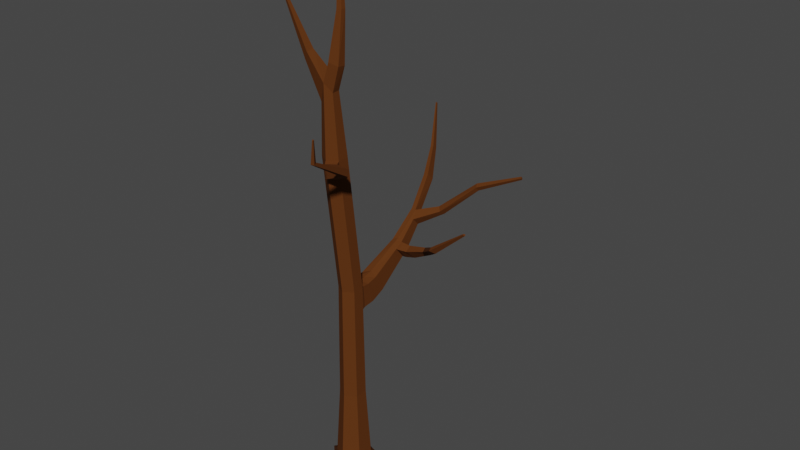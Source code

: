 # Source: Wood3.blend  (saved by Blender 2.92.15; exported with 4.5.12 LTS)
import bpy
from mathutils import Matrix  # noqa: F401  (used for matrix-valued properties, if any)

bpy.ops.wm.read_factory_settings(use_empty=True)
scene = bpy.context.scene
scene.name = 'Scene'

# ---- collections
col_collection = bpy.data.collections.new('Collection'); scene.collection.children.link(col_collection)

# ---- materials (node trees are filled in below, after node groups)
mat_wood3_mat = bpy.data.materials.new('Wood3_Mat')
mat_wood3_mat.use_transparent_shadow = False

# ---- material node trees
mat_wood3_mat.use_nodes = True; mat_wood3_mat.node_tree.nodes.clear()
_N = mat_wood3_mat.node_tree.nodes; _L = mat_wood3_mat.node_tree.links
n0 = _N.new('ShaderNodeOutputMaterial'); n0.name = 'Material Output'; n0.location = (300, 300)
n1 = _N.new('ShaderNodeBsdfPrincipled'); n1.name = 'Principled BSDF'; n1.location = (10, 300)
n1.distribution = 'GGX'
n1.subsurface_method = 'BURLEY'
n1.inputs[0].default_value = (0.11, 0.03414, 0.00693, 1.0)
n1.inputs[2].default_value = 0.9
n1.inputs[3].default_value = 1.45
n1.inputs[13].default_value = 0.1
n1.inputs[27].default_value = (0.0, 0.0, 0.0, 1.0)
n1.inputs[28].default_value = 1.0
_L.new(n1.outputs[0], n0.inputs[0])
n0.is_active_output = True

# ---- world
world_world = bpy.data.worlds.new('World'); scene.world = world_world
world_world.use_nodes = True; world_world.node_tree.nodes.clear()
_N = world_world.node_tree.nodes; _L = world_world.node_tree.links
n0 = _N.new('ShaderNodeOutputWorld'); n0.name = 'World Output'; n0.location = (300, 300)
n1 = _N.new('ShaderNodeBackground'); n1.name = 'Background'; n1.location = (10, 300)
n1.inputs[0].default_value = (0.05088, 0.05088, 0.05088, 1.0)
_L.new(n1.outputs[0], n0.inputs[0])
n0.is_active_output = True
world_world.color = (0.05088, 0.05088, 0.05088)
world_world.use_sun_shadow = False
world_world.sun_shadow_jitter_overblur = 0.0

# ---- meshes
me_cylinder_002 = bpy.data.meshes.new('Cylinder.002')
me_cylinder_002.from_pydata([(0.0, 1.0, -1.0), (-5.144e-09, 0.7396, 4.561), (0.866, 0.5, -1.0), (0.6418, 0.3698, 4.548), (0.866, -0.5, -1.0), (0.6418, -0.3698, 4.521), (-8.742e-08, -1.0, -1.0), (-6.993e-08, -0.7396, 4.508), (-0.866, -0.5, -1.0), (-0.6418, -0.3698, 4.521), (-0.866, 0.5, -1.0), (-0.6418, 0.3698, 4.548), (0.0, 1.0, 0.2857), (0.866, 0.5, 0.2857), (0.866, -0.5, 0.2857), (-8.742e-08, -1.0, 0.2857), (-0.866, -0.5, 0.2857), (-0.866, 0.5, 0.2857), (0.5715, 0.3277, 11.3), (-6.756e-09, 0.6555, 11.33), (0.5715, -0.3277, 11.22), (-6.445e-08, -0.6555, 11.18), (-0.5715, -0.3277, 11.22), (-0.5715, 0.3277, 11.3), (0.5715, -0.5929, 19.14), (5.005e-06, -0.263, 19.15), (0.5715, -1.253, 19.13), (4.947e-06, -1.583, 19.12), (-0.5715, -1.253, 19.13), (-0.5715, -0.5929, 19.14), (0.3839, -0.8979, 22.7), (5.007e-06, -0.6763, 23.2), (0.3839, -1.341, 22.68), (4.947e-06, -1.563, 23.16), (-0.3907, -1.338, 22.07), (-0.3907, -0.8869, 22.09), (0.5864, -0.3366, 9.803), (-6.561e-08, -0.6733, 9.77), (-0.5864, 0.3366, 9.869), (-6.415e-09, 0.6733, 9.902), (-0.5864, -0.3366, 9.803), (0.5864, 0.3366, 9.869), (0.5715, 0.3277, 11.3), (-6.756e-09, 0.6555, 11.33), (-0.5715, 0.3277, 11.3), (-0.5864, 0.3366, 9.869), (0.5864, 0.3366, 9.869), (-6.415e-09, 0.6733, 9.902), (0.5283, 0.4312, 11.23), (-6.245e-09, 0.7307, 11.29), (-0.5283, 0.4312, 11.23), (-0.5421, 0.5368, 9.916), (0.5421, 0.5368, 9.916), (-5.93e-09, 0.8449, 9.97), (0.5144, 0.8471, 11.2), (-1.453e-08, 1.119, 11.32), (-0.5144, 0.8471, 11.2), (-0.5278, 1.235, 9.975), (0.5278, 1.235, 9.975), (-1.423e-08, 1.516, 10.09), (0.4677, 1.492, 11.3), (-1.321e-08, 1.71, 11.46), (-0.4677, 1.492, 11.3), (-0.4799, 2.068, 10.29), (0.4799, 2.068, 10.29), (-1.293e-08, 2.295, 10.45), (0.31, 3.906, 12.44), (-8.758e-09, 4.023, 12.57), (-0.31, 3.906, 12.44), (-0.3181, 4.434, 11.87), (0.3181, 4.434, 11.87), (-8.573e-09, 4.556, 12.01), (0.2372, 5.019, 13.39), (0.05232, 5.431, 13.77), (-0.2242, 5.465, 13.79), (-0.23, 5.846, 13.38), (0.2433, 5.424, 12.95), (0.0537, 5.821, 13.36), (1.491, 5.795, 13.97), (1.273, 6.012, 14.15), (1.602, 6.071, 13.77), (1.376, 6.277, 13.96), (3.485, 6.368, 15.83), (3.376, 6.583, 15.97), (3.539, 6.532, 15.61), (3.426, 6.741, 15.76), (5.886, 7.043, 16.84), (5.838, 7.14, 16.9), (5.911, 7.117, 16.74), (5.86, 7.211, 16.8), (-0.3513, 7.038, 15.29), (-0.6069, 6.983, 15.19), (-0.5633, 7.348, 14.77), (-0.302, 7.414, 14.87), (-1.126, 8.482, 16.32), (-1.29, 8.451, 16.27), (-1.302, 8.732, 16.06), (-1.136, 8.77, 16.11), (-2.134, 10.03, 18.29), (-2.188, 10.02, 18.28), (-2.192, 10.11, 18.21), (-2.137, 10.12, 18.22), (-0.3508, 3.956, 11.55), (-9.454e-09, 4.099, 11.69), (-0.3419, 3.418, 12.21), (0.3419, 3.418, 12.21), (-9.658e-09, 3.555, 12.35), (0.3508, 3.956, 11.55), (0.5376, 4.444, 11.89), (0.4711, 3.907, 12.44), (0.5068, 3.422, 12.21), (0.5813, 3.971, 11.56), (1.147, 4.374, 12.02), (0.9281, 3.903, 12.42), (0.9729, 3.502, 12.21), (1.22, 3.985, 11.73), (2.329, 4.092, 12.56), (2.084, 3.783, 12.75), (2.128, 3.522, 12.6), (2.404, 3.839, 12.37), (4.029, 2.298, 13.93), (3.831, 2.048, 14.08), (3.866, 1.835, 13.96), (4.091, 2.093, 13.77), (5.838, 2.297, 15.4), (5.771, 2.212, 15.45), (5.783, 2.14, 15.41), (5.859, 2.227, 15.35), (0.5715, -1.157, 18.31), (4.428e-06, -1.486, 18.3), (4.486e-06, -0.1678, 18.34), (0.5715, -0.4974, 18.33), (-0.5715, -0.4974, 18.33), (-0.5715, -1.157, 18.31), (0.04225, -1.66, 19.1), (0.6124, -1.328, 19.11), (0.6715, -1.325, 18.29), (0.1016, -1.657, 18.28), (0.1564, -1.803, 19.06), (0.6746, -1.495, 19.08), (0.8198, -1.633, 18.35), (0.3022, -1.942, 18.33), (1.825, -2.337, 19.44), (2.104, -2.188, 19.47), (2.273, -2.417, 19.19), (1.995, -2.567, 19.16), (2.57, -5.135, 21.0), (2.734, -5.056, 20.98), (2.834, -5.253, 20.92), (2.671, -5.333, 20.94), (2.931, -5.416, 22.28), (2.991, -5.387, 22.27), (3.028, -5.459, 22.25), (2.968, -5.488, 22.25), (-1.477, -1.243, 23.95), (-1.229, -1.37, 24.42), (-1.473, -1.01, 23.97), (-1.219, -0.9132, 24.47), (-2.855, -1.208, 27.07), (-2.794, -1.239, 27.19), (-2.854, -1.15, 27.08), (-2.791, -1.126, 27.2), (0.8249, -0.9219, 24.05), (0.3817, -0.6809, 24.21), (0.8147, -1.365, 24.09), (0.3614, -1.567, 24.28), (1.006, -0.991, 26.86), (0.7927, -0.8378, 26.79), (0.9672, -1.217, 26.89), (0.716, -1.29, 26.85), (0.7145, -0.9028, 30.25), (0.6631, -0.8658, 30.23), (0.7053, -0.9575, 30.25), (0.6445, -0.9751, 30.24), (0.7717, 1.26, -1.214), (1.304, 0.9525, -1.214), (1.304, 0.9525, -0.4243), (1.108, -1.82, -0.5048), (1.108, -1.82, -1.134), (0.6848, -2.064, -1.134), (0.6848, -2.064, -0.5048), (-1.82, 0.2212, -0.4994), (-1.82, 0.2212, -1.139), (-1.531, 0.6254, -1.139), (-1.531, 0.6254, -0.4994), (0.7717, 1.26, -0.4243)], [], [(12, 1, 3, 13), (13, 3, 5, 14), (14, 5, 7, 15), (15, 7, 9, 16), (37, 36, 20, 21), (16, 9, 11, 17), (17, 11, 1, 12), (0, 2, 4, 6, 8, 10), (10, 17, 12, 0), (15, 6, 179, 180), (6, 15, 16, 8), (8, 16, 181, 182), (2, 13, 14, 4), (12, 13, 176, 185), (129, 128, 136, 137), (19, 18, 42, 43), (40, 37, 21, 22), (36, 41, 18, 20), (38, 40, 22, 23), (39, 38, 45, 47), (26, 24, 30, 32), (131, 130, 25, 24), (130, 132, 29, 25), (133, 129, 27, 28), (128, 131, 24, 26), (132, 133, 28, 29), (31, 35, 156, 157), (29, 28, 34, 35), (27, 26, 32, 33), (24, 25, 31, 30), (25, 29, 35, 31), (28, 27, 33, 34), (3, 1, 39, 41), (11, 9, 40, 38), (5, 3, 41, 36), (9, 7, 37, 40), (1, 11, 38, 39), (7, 5, 36, 37), (42, 46, 52, 48), (46, 47, 53, 52), (18, 41, 46, 42), (41, 39, 47, 46), (23, 19, 43, 44), (38, 23, 44, 45), (51, 50, 56, 57), (53, 51, 57, 59), (44, 43, 49, 50), (47, 45, 51, 53), (45, 44, 50, 51), (43, 42, 48, 49), (54, 58, 64, 60), (58, 59, 65, 64), (49, 48, 54, 55), (52, 53, 59, 58), (48, 52, 58, 54), (50, 49, 55, 56), (102, 104, 68, 69), (103, 102, 69, 71), (56, 55, 61, 62), (59, 57, 63, 65), (57, 56, 62, 63), (55, 54, 60, 61), (66, 70, 76, 72), (70, 71, 77, 76), (106, 105, 66, 67), (107, 103, 71, 70), (70, 66, 109, 108), (104, 106, 67, 68), (73, 77, 93, 90), (77, 73, 79, 81), (68, 67, 73, 74), (71, 69, 75, 77), (69, 68, 74, 75), (67, 66, 72, 73), (80, 81, 85, 84), (73, 72, 78, 79), (76, 77, 81, 80), (72, 76, 80, 78), (85, 83, 87, 89), (78, 80, 84, 82), (81, 79, 83, 85), (79, 78, 82, 83), (88, 89, 87, 86), (83, 82, 86, 87), (84, 85, 89, 88), (82, 84, 88, 86), (92, 91, 95, 96), (75, 74, 91, 92), (74, 73, 90, 91), (77, 75, 92, 93), (94, 97, 101, 98), (90, 93, 97, 94), (91, 90, 94, 95), (93, 92, 96, 97), (101, 100, 99, 98), (95, 94, 98, 99), (97, 96, 100, 101), (96, 95, 99, 100), (62, 61, 106, 104), (60, 64, 107, 105), (64, 65, 103, 107), (61, 60, 105, 106), (65, 63, 102, 103), (63, 62, 104, 102), (110, 111, 115, 114), (105, 107, 111, 110), (107, 70, 108, 111), (66, 105, 110, 109), (113, 114, 118, 117), (109, 110, 114, 113), (111, 108, 112, 115), (108, 109, 113, 112), (119, 116, 120, 123), (115, 112, 116, 119), (112, 113, 117, 116), (114, 115, 119, 118), (122, 123, 127, 126), (116, 117, 121, 120), (118, 119, 123, 122), (117, 118, 122, 121), (126, 127, 124, 125), (121, 122, 126, 125), (123, 120, 124, 127), (120, 121, 125, 124), (23, 22, 133, 132), (20, 18, 131, 128), (22, 21, 129, 133), (19, 23, 132, 130), (18, 19, 130, 131), (21, 20, 128, 129), (136, 135, 139, 140), (128, 26, 135, 136), (26, 27, 134, 135), (27, 129, 137, 134), (138, 141, 145, 142), (134, 137, 141, 138), (135, 134, 138, 139), (137, 136, 140, 141), (145, 144, 148, 149), (139, 138, 142, 143), (141, 140, 144, 145), (140, 139, 143, 144), (146, 149, 153, 150), (144, 143, 147, 148), (142, 145, 149, 146), (143, 142, 146, 147), (153, 152, 151, 150), (147, 146, 150, 151), (149, 148, 152, 153), (148, 147, 151, 152), (30, 31, 163, 162), (157, 156, 160, 161), (34, 33, 155, 154), (33, 31, 157, 155), (35, 34, 154, 156), (161, 160, 158, 159), (154, 155, 159, 158), (155, 157, 161, 159), (156, 154, 158, 160), (165, 164, 168, 169), (32, 30, 162, 164), (31, 33, 165, 163), (33, 32, 164, 165), (169, 168, 172, 173), (162, 163, 167, 166), (163, 165, 169, 167), (164, 162, 166, 168), (170, 171, 173, 172), (166, 167, 171, 170), (167, 169, 173, 171), (168, 166, 170, 172), (182, 181, 184, 183), (178, 177, 180, 179), (174, 185, 176, 175), (4, 14, 177, 178), (10, 8, 182, 183), (13, 2, 175, 176), (14, 15, 180, 177), (2, 0, 174, 175), (6, 4, 178, 179), (0, 12, 185, 174), (16, 17, 184, 181), (17, 10, 183, 184)])
_uv = me_cylinder_002.uv_layers.new(name='UVMap')
_uv.uv.foreach_set('vector', [1.0, 0.8214, 1.0, 1.0, 0.8333, 1.0, 0.8333, 0.8214, 0.8333, 0.8214, 0.8333, 1.0, 0.6667, 1.0, 0.6667, 0.8214, 0.6667, 0.8214, 0.6667, 1.0, 0.5, 1.0, 0.5, 0.8214, 0.5, 0.8214, 0.5, 1.0, 0.3333, 1.0, 0.3333, 0.8214, 0.5, 1.0, 0.6667, 1.0, 0.6667, 1.0, 0.5, 1.0, 0.3333, 0.8214, 0.3333, 1.0, 0.1667, 1.0, 0.1667, 0.8214, 0.1667, 0.8214, 0.1667, 1.0, -8.941e-08, 1.0, -8.941e-08, 0.8214, 0.75, 0.49, 0.9578, 0.37, 0.9578, 0.13, 0.75, 0.01, 0.5422, 0.13, 0.5422, 0.37, 0.1667, 0.5, 0.1667, 0.8214, -8.941e-08, 0.8214, -8.941e-08, 0.5, 0.5, 0.8214, 0.5, 0.5, 0.5, 0.5, 0.5, 0.8214, 0.5, 0.5, 0.5, 0.8214, 0.3333, 0.8214, 0.3333, 0.5, 0.3333, 0.5, 0.3333, 0.8214, 0.3333, 0.8214, 0.3333, 0.5, 0.8333, 0.5, 0.8333, 0.8214, 0.6667, 0.8214, 0.6667, 0.5, 1.0, 0.8214, 0.8333, 0.8214, 0.8333, 0.8214, 1.0, 0.8214, 0.5, 1.0, 0.6667, 1.0, 0.6667, 1.0, 0.5, 1.0, 1.0, 1.0, 0.8333, 1.0, 0.8333, 1.0, 1.0, 1.0, 0.3333, 1.0, 0.5, 1.0, 0.5, 1.0, 0.3333, 1.0, 0.6667, 1.0, 0.8333, 1.0, 0.8333, 1.0, 0.6667, 1.0, 0.1667, 1.0, 0.3333, 1.0, 0.3333, 1.0, 0.1667, 1.0, -8.941e-08, 1.0, 0.1667, 1.0, 0.1667, 1.0, -8.941e-08, 1.0, 0.6667, 1.0, 0.8333, 1.0, 0.8333, 1.0, 0.6667, 1.0, 0.8333, 1.0, 1.0, 1.0, 1.0, 1.0, 0.8333, 1.0, -8.941e-08, 1.0, 0.1667, 1.0, 0.1667, 1.0, -8.941e-08, 1.0, 0.3333, 1.0, 0.5, 1.0, 0.5, 1.0, 0.3333, 1.0, 0.6667, 1.0, 0.8333, 1.0, 0.8333, 1.0, 0.6667, 1.0, 0.1667, 1.0, 0.3333, 1.0, 0.3333, 1.0, 0.1667, 1.0, -8.941e-08, 1.0, 0.1667, 1.0, 0.1667, 1.0, -8.941e-08, 1.0, 0.1667, 1.0, 0.3333, 1.0, 0.3333, 1.0, 0.1667, 1.0, 0.5, 1.0, 0.6667, 1.0, 0.6667, 1.0, 0.5, 1.0, 0.8333, 1.0, 1.0, 1.0, 1.0, 1.0, 0.8333, 1.0, -8.941e-08, 1.0, 0.1667, 1.0, 0.1667, 1.0, -8.941e-08, 1.0, 0.3333, 1.0, 0.5, 1.0, 0.5, 1.0, 0.3333, 1.0, 0.8333, 1.0, 1.0, 1.0, 1.0, 1.0, 0.8333, 1.0, 0.1667, 1.0, 0.3333, 1.0, 0.3333, 1.0, 0.1667, 1.0, 0.6667, 1.0, 0.8333, 1.0, 0.8333, 1.0, 0.6667, 1.0, 0.3333, 1.0, 0.5, 1.0, 0.5, 1.0, 0.3333, 1.0, -8.941e-08, 1.0, 0.1667, 1.0, 0.1667, 1.0, -8.941e-08, 1.0, 0.5, 1.0, 0.6667, 1.0, 0.6667, 1.0, 0.5, 1.0, 0.8333, 1.0, 0.8333, 1.0, 0.8333, 1.0, 0.8333, 1.0, 0.8333, 1.0, 1.0, 1.0, 1.0, 1.0, 0.8333, 1.0, 0.8333, 1.0, 0.8333, 1.0, 0.8333, 1.0, 0.8333, 1.0, 0.8333, 1.0, 1.0, 1.0, 1.0, 1.0, 0.8333, 1.0, 0.1667, 1.0, -8.941e-08, 1.0, -8.941e-08, 1.0, 0.1667, 1.0, 0.1667, 1.0, 0.1667, 1.0, 0.1667, 1.0, 0.1667, 1.0, 0.1667, 1.0, 0.1667, 1.0, 0.1667, 1.0, 0.1667, 1.0, -8.941e-08, 1.0, 0.1667, 1.0, 0.1667, 1.0, -8.941e-08, 1.0, 0.1667, 1.0, -8.941e-08, 1.0, -8.941e-08, 1.0, 0.1667, 1.0, -8.941e-08, 1.0, 0.1667, 1.0, 0.1667, 1.0, -8.941e-08, 1.0, 0.1667, 1.0, 0.1667, 1.0, 0.1667, 1.0, 0.1667, 1.0, 1.0, 1.0, 0.8333, 1.0, 0.8333, 1.0, 1.0, 1.0, 0.8333, 1.0, 0.8333, 1.0, 0.8333, 1.0, 0.8333, 1.0, 0.8333, 1.0, 1.0, 1.0, 1.0, 1.0, 0.8333, 1.0, 1.0, 1.0, 0.8333, 1.0, 0.8333, 1.0, 1.0, 1.0, 0.8333, 1.0, 1.0, 1.0, 1.0, 1.0, 0.8333, 1.0, 0.8333, 1.0, 0.8333, 1.0, 0.8333, 1.0, 0.8333, 1.0, 0.1667, 1.0, -8.941e-08, 1.0, -8.941e-08, 1.0, 0.1667, 1.0, 0.1667, 1.0, 0.1667, 1.0, 0.1667, 1.0, 0.1667, 1.0, -8.941e-08, 1.0, 0.1667, 1.0, 0.1667, 1.0, -8.941e-08, 1.0, 0.1667, 1.0, -8.941e-08, 1.0, -8.941e-08, 1.0, 0.1667, 1.0, -8.941e-08, 1.0, 0.1667, 1.0, 0.1667, 1.0, -8.941e-08, 1.0, 0.1667, 1.0, 0.1667, 1.0, 0.1667, 1.0, 0.1667, 1.0, 1.0, 1.0, 0.8333, 1.0, 0.8333, 1.0, 1.0, 1.0, 0.8333, 1.0, 0.8333, 1.0, 0.8333, 1.0, 0.8333, 1.0, 0.8333, 1.0, 1.0, 1.0, 0.9629, 1.0, 0.8333, 1.0, 1.0, 1.0, 0.8333, 1.0, 0.8333, 1.0, 1.0, 1.0, 0.8333, 1.0, 1.0, 1.0, 1.0, 1.0, 0.8333, 1.0, 0.8333, 1.0, 0.8333, 1.0, 0.8333, 1.0, 0.8333, 1.0, 0.1667, 1.0, -8.941e-08, 1.0, -8.941e-08, 1.0, 0.1667, 1.0, -0.002498, 1.0, -0.002372, 1.0, -0.002372, 1.0, -0.002498, 1.0, -0.002372, 1.0, -0.002498, 1.0, -0.002498, 1.0, -0.002372, 1.0, 0.1667, 1.0, -8.941e-08, 1.0, -0.002498, 1.0, 0.1667, 1.0, -8.941e-08, 1.0, 0.1667, 1.0, 0.1667, 1.0, -0.002372, 1.0, 0.1667, 1.0, 0.1667, 1.0, 0.1667, 1.0, 0.1667, 1.0, 1.0, 1.0, 0.8333, 1.0, 0.8333, 1.0, 0.9629, 1.0, 0.8333, 1.0, 0.9629, 1.0, 0.9629, 1.0, 0.8333, 1.0, 0.9629, 1.0, 0.8333, 1.0, 0.8333, 1.0, 0.9629, 1.0, 0.8333, 1.0, 0.9629, 1.0, 0.9629, 1.0, 0.8333, 1.0, 0.8333, 1.0, 0.8333, 1.0, 0.8333, 1.0, 0.8333, 1.0, -0.002372, 1.0, -0.002498, 1.0, -0.002498, 1.0, -0.002372, 1.0, 0.8333, 1.0, 0.8333, 1.0, 0.8333, 1.0, 0.8333, 1.0, -0.002372, 1.0, -0.002498, 1.0, -0.002498, 1.0, -0.002372, 1.0, 0.9629, 1.0, 0.8333, 1.0, 0.8333, 1.0, 0.9629, 1.0, 0.8333, 1.0, 0.9629, 1.0, 0.9629, 1.0, 0.8333, 1.0, 0.9629, 1.0, 0.8333, 1.0, 0.8333, 1.0, 0.9629, 1.0, 0.8333, 1.0, 0.9629, 1.0, 0.9629, 1.0, 0.8333, 1.0, 0.8333, 1.0, 0.8333, 1.0, 0.8333, 1.0, 0.8333, 1.0, 0.1667, 1.0, 0.1667, 1.0, 0.1667, 1.0, 0.1667, 1.0, 0.1667, 1.0, 0.1667, 1.0, 0.1667, 1.0, 0.1667, 1.0, 0.1667, 1.0, -0.002498, 1.0, -0.002498, 1.0, 0.1667, 1.0, -0.002372, 1.0, 0.1667, 1.0, 0.1667, 1.0, -0.002372, 1.0, -0.002498, 1.0, -0.002372, 1.0, -0.002372, 1.0, -0.002498, 1.0, -0.002498, 1.0, -0.002372, 1.0, -0.002372, 1.0, -0.002498, 1.0, 0.1667, 1.0, -0.002498, 1.0, -0.002498, 1.0, 0.1667, 1.0, -0.002372, 1.0, 0.1667, 1.0, 0.1667, 1.0, -0.002372, 1.0, -0.002372, 1.0, 0.1667, 1.0, 0.1667, 1.0, -0.002498, 1.0, 0.1667, 1.0, -0.002498, 1.0, -0.002498, 1.0, 0.1667, 1.0, -0.002372, 1.0, 0.1667, 1.0, 0.1667, 1.0, -0.002372, 1.0, 0.1667, 1.0, 0.1667, 1.0, 0.1667, 1.0, 0.1667, 1.0, 0.1667, 1.0, -8.941e-08, 1.0, -8.941e-08, 1.0, 0.1667, 1.0, 0.8333, 1.0, 0.8333, 1.0, 0.8333, 1.0, 0.8333, 1.0, 0.8333, 1.0, 1.0, 1.0, 1.0, 1.0, 0.8333, 1.0, 1.0, 1.0, 0.8333, 1.0, 0.8333, 1.0, 1.0, 1.0, -8.941e-08, 1.0, 0.1667, 1.0, 0.1667, 1.0, -8.941e-08, 1.0, 0.1667, 1.0, 0.1667, 1.0, 0.1667, 1.0, 0.1667, 1.0, 0.8333, 1.0, 0.8333, 1.0, 0.8333, 1.0, 0.8333, 1.0, 0.8333, 1.0, 0.8333, 1.0, 0.8333, 1.0, 0.8333, 1.0, 0.8333, 1.0, 0.8333, 1.0, 0.8333, 1.0, 0.8333, 1.0, 0.8333, 1.0, 0.8333, 1.0, 0.8333, 1.0, 0.8333, 1.0, 0.8333, 1.0, 0.8333, 1.0, 0.8333, 1.0, 0.8333, 1.0, 0.8333, 1.0, 0.8333, 1.0, 0.8333, 1.0, 0.8333, 1.0, 0.8333, 1.0, 0.8333, 1.0, 0.8333, 1.0, 0.8333, 1.0, 0.8333, 1.0, 0.8333, 1.0, 0.8333, 1.0, 0.8333, 1.0, 0.8333, 1.0, 0.8333, 1.0, 0.8333, 1.0, 0.8333, 1.0, 0.8333, 1.0, 0.8333, 1.0, 0.8333, 1.0, 0.8333, 1.0, 0.8333, 1.0, 0.8333, 1.0, 0.8333, 1.0, 0.8333, 1.0, 0.8333, 1.0, 0.8333, 1.0, 0.8333, 1.0, 0.8333, 1.0, 0.8333, 1.0, 0.8333, 1.0, 0.8333, 1.0, 0.8333, 1.0, 0.8333, 1.0, 0.8333, 1.0, 0.8333, 1.0, 0.8333, 1.0, 0.8333, 1.0, 0.8333, 1.0, 0.8333, 1.0, 0.8333, 1.0, 0.8333, 1.0, 0.8333, 1.0, 0.8333, 1.0, 0.8333, 1.0, 0.8333, 1.0, 0.8333, 1.0, 0.8333, 1.0, 0.8333, 1.0, 0.8333, 1.0, 0.8333, 1.0, 0.8333, 1.0, 0.8333, 1.0, 0.8333, 1.0, 0.8333, 1.0, 0.8333, 1.0, 0.8333, 1.0, 0.8333, 1.0, 0.8333, 1.0, 0.8333, 1.0, 0.8333, 1.0, 0.1667, 1.0, 0.3333, 1.0, 0.3333, 1.0, 0.1667, 1.0, 0.6667, 1.0, 0.8333, 1.0, 0.8333, 1.0, 0.6667, 1.0, 0.3333, 1.0, 0.5, 1.0, 0.5, 1.0, 0.3333, 1.0, -8.941e-08, 1.0, 0.1667, 1.0, 0.1667, 1.0, -8.941e-08, 1.0, 0.8333, 1.0, 1.0, 1.0, 1.0, 1.0, 0.8333, 1.0, 0.5, 1.0, 0.6667, 1.0, 0.6667, 1.0, 0.5, 1.0, 0.6667, 1.0, 0.6667, 1.0, 0.6667, 1.0, 0.6667, 1.0, 0.6667, 1.0, 0.6667, 1.0, 0.6667, 1.0, 0.6667, 1.0, 0.6667, 1.0, 0.5, 1.0, 0.5, 1.0, 0.6667, 1.0, 0.5, 1.0, 0.5, 1.0, 0.5, 1.0, 0.5, 1.0, 0.5, 1.0, 0.5, 1.0, 0.5, 1.0, 0.5, 1.0, 0.5, 1.0, 0.5, 1.0, 0.5, 1.0, 0.5, 1.0, 0.6667, 1.0, 0.5, 1.0, 0.5, 1.0, 0.6667, 1.0, 0.5, 1.0, 0.6667, 1.0, 0.6667, 1.0, 0.5, 1.0, 0.5, 1.0, 0.6667, 1.0, 0.6667, 1.0, 0.5, 1.0, 0.6667, 1.0, 0.5, 1.0, 0.5, 1.0, 0.6667, 1.0, 0.5, 1.0, 0.6667, 1.0, 0.6667, 1.0, 0.5, 1.0, 0.6667, 1.0, 0.6667, 1.0, 0.6667, 1.0, 0.6667, 1.0, 0.5, 1.0, 0.5, 1.0, 0.5, 1.0, 0.5, 1.0, 0.6667, 1.0, 0.6667, 1.0, 0.6667, 1.0, 0.6667, 1.0, 0.5, 1.0, 0.5, 1.0, 0.5, 1.0, 0.5, 1.0, 0.6667, 1.0, 0.5, 1.0, 0.5, 1.0, 0.6667, 1.0, 0.5, 1.0, 0.6667, 1.0, 0.6667, 1.0, 0.5, 1.0, 0.6667, 1.0, 0.5, 1.0, 0.5, 1.0, 0.6667, 1.0, 0.5, 1.0, 0.6667, 1.0, 0.6667, 1.0, 0.5, 1.0, 0.6667, 1.0, 0.6667, 1.0, 0.6667, 1.0, 0.6667, 1.0, 0.8333, 1.0, 1.0, 1.0, 1.0, 1.0, 0.8333, 1.0, -8.941e-08, 1.0, 0.1667, 1.0, 0.1667, 1.0, -8.941e-08, 1.0, 0.3333, 1.0, 0.5, 1.0, 0.5, 1.0, 0.3333, 1.0, 0.25, 0.01, 0.25, 0.49, 0.25, 0.49, 0.25, 0.01, 0.1667, 1.0, 0.3333, 1.0, 0.3333, 1.0, 0.1667, 1.0, 0.25, 0.49, -0.03778, 0.3733, -0.03778, 0.1291, 0.25, 0.01, 0.3333, 1.0, 0.5, 1.0, 0.5, 1.0, 0.3333, 1.0, 0.25, 0.01, 0.25, 0.49, 0.25, 0.49, 0.25, 0.01, 0.1667, 1.0, 0.3333, 1.0, 0.3333, 1.0, 0.1667, 1.0, 0.5, 1.0, 0.6667, 1.0, 0.6667, 1.0, 0.5, 1.0, 0.6667, 1.0, 0.8333, 1.0, 0.8333, 1.0, 0.6667, 1.0, 0.25, 0.49, 0.25, 0.01, 0.25, 0.01, 0.25, 0.49, 0.5, 1.0, 0.6667, 1.0, 0.6667, 1.0, 0.5, 1.0, 0.5, 1.0, 0.6667, 1.0, 0.6667, 1.0, 0.5, 1.0, 0.8333, 1.0, 1.0, 1.0, 1.0, 1.0, 0.8333, 1.0, 0.25, 0.49, 0.25, 0.01, 0.25, 0.01, 0.25, 0.49, 0.6667, 1.0, 0.8333, 1.0, 0.8333, 1.0, 0.6667, 1.0, 0.4578, 0.37, 0.25, 0.49, 0.25, 0.01, 0.4578, 0.13, 0.8333, 1.0, 1.0, 1.0, 1.0, 1.0, 0.8333, 1.0, 0.25, 0.49, 0.25, 0.01, 0.25, 0.01, 0.25, 0.49, 0.6667, 1.0, 0.8333, 1.0, 0.8333, 1.0, 0.6667, 1.0, 0.3333, 0.5, 0.3333, 0.8214, 0.1667, 0.8214, 0.1667, 0.5, 0.6667, 0.5, 0.6667, 0.8214, 0.5, 0.8214, 0.5, 0.5, 1.0, 0.5, 1.0, 0.8214, 0.8333, 0.8214, 0.8333, 0.5, 0.6667, 0.5, 0.6667, 0.8214, 0.6667, 0.8214, 0.6667, 0.5, 0.5422, 0.37, 0.5422, 0.13, 0.5422, 0.13, 0.5422, 0.37, 0.8333, 0.8214, 0.8333, 0.5, 0.8333, 0.5, 0.8333, 0.8214, 0.6667, 0.8214, 0.5, 0.8214, 0.5, 0.8214, 0.6667, 0.8214, 0.9578, 0.37, 0.75, 0.49, 0.75, 0.49, 0.9578, 0.37, 0.75, 0.01, 0.9578, 0.13, 0.9578, 0.13, 0.75, 0.01, -8.941e-08, 0.5, -8.941e-08, 0.8214, -8.941e-08, 0.8214, -8.941e-08, 0.5, 0.3333, 0.8214, 0.1667, 0.8214, 0.1667, 0.8214, 0.3333, 0.8214, 0.1667, 0.8214, 0.1667, 0.5, 0.1667, 0.5, 0.1667, 0.8214])
me_cylinder_002.materials.append(mat_wood3_mat)
me_cylinder_002.use_remesh_fix_poles = True
me_cylinder_002.use_remesh_preserve_attributes = False
me_cylinder_002.use_mirror_vertex_groups = False
me_cylinder_002.update()

# ---- objects
ob_cylinder = bpy.data.objects.new('Cylinder', me_cylinder_002)

# ---- transforms, parenting, visibility, modifiers, constraints
ob_cylinder.location = (0.0, 0.0, 0.0)
ob_cylinder.lineart.crease_threshold = 0.0

# ---- collection membership
col_collection.objects.link(ob_cylinder)

# ---- scene / render settings (as saved in the file)
scene.frame_start = 1; scene.frame_end = 250; scene.frame_set(1)
scene.render.engine = 'BLENDER_EEVEE_NEXT'
scene.cycles.use_denoising = False
scene.cycles.samples = 128
scene.cycles.sampling_pattern = 'TABULATED_SOBOL'
scene.cycles.use_adaptive_sampling = False
scene.cycles.use_light_tree = False
scene.view_settings.view_transform = 'Filmic'
bpy.context.view_layer.update()

# ---- added for rendering (the .blend has no active camera and no usable light): camera, sun
cam_auto = bpy.data.cameras.new('AutoCamera')
cam_auto.lens = 50.0
cam_auto.sensor_width = 36.0
cam_auto.clip_end = 1000.0
ob_auto_camera = bpy.data.objects.new('AutoCamera', cam_auto)
scene.collection.objects.link(ob_auto_camera)
ob_auto_camera.location = (35.0253, -37.8803, 41.3182)
ob_auto_camera.rotation_euler = (1.09748, -7.21219e-08, 0.694738)
scene.camera = ob_auto_camera
light_auto_sun = bpy.data.lights.new('AutoSun', 'SUN')
light_auto_sun.energy = 3.0
light_auto_sun.angle = 0.0523599
ob_auto_sun = bpy.data.objects.new('AutoSun', light_auto_sun)
scene.collection.objects.link(ob_auto_sun)
ob_auto_sun.rotation_euler = (0.872665, 0.174533, 0.523599)
bpy.context.view_layer.update()
